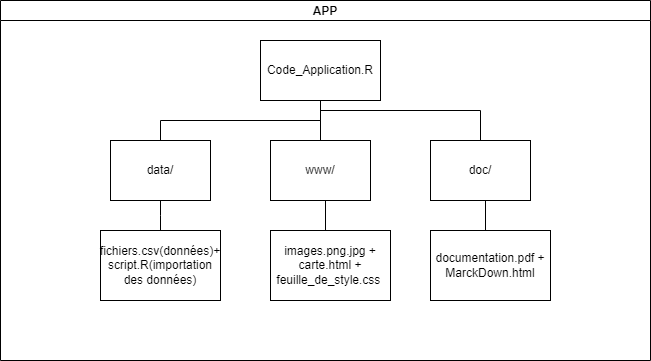

The diagram above was exported from draw.io. Its source (the exported page's mxGraphModel, read from the mxfile embedded in the PNG):
<mxGraphModel dx="1248" dy="565" grid="1" gridSize="10" guides="1" tooltips="1" connect="1" arrows="1" fold="1" page="1" pageScale="1" pageWidth="827" pageHeight="1169" math="0" shadow="0">
  <root>
    <mxCell id="0" />
    <mxCell id="1" parent="0" />
    <mxCell id="T3sIN2-cy5zGnT3XH3TU-1" value="APP" style="swimlane;startSize=20;horizontal=1;containerType=tree;newEdgeStyle={&quot;edgeStyle&quot;:&quot;elbowEdgeStyle&quot;,&quot;startArrow&quot;:&quot;none&quot;,&quot;endArrow&quot;:&quot;none&quot;};" vertex="1" parent="1">
      <mxGeometry x="100" y="120" width="650" height="360" as="geometry" />
    </mxCell>
    <mxCell id="T3sIN2-cy5zGnT3XH3TU-2" value="" style="edgeStyle=elbowEdgeStyle;elbow=vertical;sourcePerimeterSpacing=0;targetPerimeterSpacing=0;startArrow=none;endArrow=none;rounded=0;curved=0;" edge="1" parent="T3sIN2-cy5zGnT3XH3TU-1" source="T3sIN2-cy5zGnT3XH3TU-4" target="T3sIN2-cy5zGnT3XH3TU-5">
      <mxGeometry relative="1" as="geometry" />
    </mxCell>
    <mxCell id="T3sIN2-cy5zGnT3XH3TU-3" value="" style="edgeStyle=elbowEdgeStyle;elbow=vertical;sourcePerimeterSpacing=0;targetPerimeterSpacing=0;startArrow=none;endArrow=none;rounded=0;curved=0;" edge="1" parent="T3sIN2-cy5zGnT3XH3TU-1" source="T3sIN2-cy5zGnT3XH3TU-4" target="T3sIN2-cy5zGnT3XH3TU-6">
      <mxGeometry relative="1" as="geometry" />
    </mxCell>
    <UserObject label="Code_Application.R" treeRoot="1" id="T3sIN2-cy5zGnT3XH3TU-4">
      <mxCell style="whiteSpace=wrap;html=1;align=center;treeFolding=1;treeMoving=1;newEdgeStyle={&quot;edgeStyle&quot;:&quot;elbowEdgeStyle&quot;,&quot;startArrow&quot;:&quot;none&quot;,&quot;endArrow&quot;:&quot;none&quot;};" vertex="1" parent="T3sIN2-cy5zGnT3XH3TU-1">
        <mxGeometry x="260" y="40" width="120" height="60" as="geometry" />
      </mxCell>
    </UserObject>
    <mxCell id="T3sIN2-cy5zGnT3XH3TU-5" value="data/" style="whiteSpace=wrap;html=1;align=center;verticalAlign=middle;treeFolding=1;treeMoving=1;newEdgeStyle={&quot;edgeStyle&quot;:&quot;elbowEdgeStyle&quot;,&quot;startArrow&quot;:&quot;none&quot;,&quot;endArrow&quot;:&quot;none&quot;};" vertex="1" parent="T3sIN2-cy5zGnT3XH3TU-1">
      <mxGeometry x="110" y="140" width="100" height="60" as="geometry" />
    </mxCell>
    <mxCell id="T3sIN2-cy5zGnT3XH3TU-12" style="edgeStyle=elbowEdgeStyle;rounded=0;orthogonalLoop=1;jettySize=auto;html=1;startArrow=none;endArrow=none;" edge="1" parent="T3sIN2-cy5zGnT3XH3TU-1" source="T3sIN2-cy5zGnT3XH3TU-6">
      <mxGeometry relative="1" as="geometry">
        <mxPoint x="320" y="120" as="targetPoint" />
      </mxGeometry>
    </mxCell>
    <mxCell id="T3sIN2-cy5zGnT3XH3TU-6" value="www/" style="whiteSpace=wrap;html=1;align=center;verticalAlign=middle;treeFolding=1;treeMoving=1;newEdgeStyle={&quot;edgeStyle&quot;:&quot;elbowEdgeStyle&quot;,&quot;startArrow&quot;:&quot;none&quot;,&quot;endArrow&quot;:&quot;none&quot;};" vertex="1" parent="T3sIN2-cy5zGnT3XH3TU-1">
      <mxGeometry x="270" y="140" width="100" height="60" as="geometry" />
    </mxCell>
    <mxCell id="T3sIN2-cy5zGnT3XH3TU-13" style="edgeStyle=elbowEdgeStyle;rounded=0;orthogonalLoop=1;jettySize=auto;html=1;startArrow=none;endArrow=none;exitX=0.5;exitY=0;exitDx=0;exitDy=0;" edge="1" parent="T3sIN2-cy5zGnT3XH3TU-1" source="T3sIN2-cy5zGnT3XH3TU-8">
      <mxGeometry relative="1" as="geometry">
        <mxPoint x="320" y="110" as="targetPoint" />
        <Array as="points">
          <mxPoint x="480" y="110" />
        </Array>
      </mxGeometry>
    </mxCell>
    <mxCell id="T3sIN2-cy5zGnT3XH3TU-8" value="doc/" style="whiteSpace=wrap;html=1;align=center;verticalAlign=middle;treeFolding=1;treeMoving=1;newEdgeStyle={&quot;edgeStyle&quot;:&quot;elbowEdgeStyle&quot;,&quot;startArrow&quot;:&quot;none&quot;,&quot;endArrow&quot;:&quot;none&quot;};" vertex="1" parent="T3sIN2-cy5zGnT3XH3TU-1">
      <mxGeometry x="430" y="140" width="100" height="60" as="geometry" />
    </mxCell>
    <mxCell id="T3sIN2-cy5zGnT3XH3TU-16" style="edgeStyle=elbowEdgeStyle;rounded=0;orthogonalLoop=1;jettySize=auto;html=1;startArrow=none;endArrow=none;exitX=0.5;exitY=0;exitDx=0;exitDy=0;entryX=0.5;entryY=1;entryDx=0;entryDy=0;" edge="1" parent="T3sIN2-cy5zGnT3XH3TU-1" source="T3sIN2-cy5zGnT3XH3TU-9" target="T3sIN2-cy5zGnT3XH3TU-5">
      <mxGeometry relative="1" as="geometry" />
    </mxCell>
    <mxCell id="T3sIN2-cy5zGnT3XH3TU-9" value="fichiers.csv(données)+&lt;div&gt;script.R(importation des données)&lt;/div&gt;" style="whiteSpace=wrap;html=1;align=center;verticalAlign=middle;treeFolding=1;treeMoving=1;newEdgeStyle={&quot;edgeStyle&quot;:&quot;elbowEdgeStyle&quot;,&quot;startArrow&quot;:&quot;none&quot;,&quot;endArrow&quot;:&quot;none&quot;};" vertex="1" parent="T3sIN2-cy5zGnT3XH3TU-1">
      <mxGeometry x="100" y="230" width="120" height="70" as="geometry" />
    </mxCell>
    <mxCell id="T3sIN2-cy5zGnT3XH3TU-14" style="edgeStyle=elbowEdgeStyle;rounded=0;orthogonalLoop=1;jettySize=auto;html=1;startArrow=none;endArrow=none;exitX=0.5;exitY=0;exitDx=0;exitDy=0;entryX=0.5;entryY=1;entryDx=0;entryDy=0;" edge="1" parent="T3sIN2-cy5zGnT3XH3TU-1" source="T3sIN2-cy5zGnT3XH3TU-10" target="T3sIN2-cy5zGnT3XH3TU-8">
      <mxGeometry relative="1" as="geometry" />
    </mxCell>
    <mxCell id="T3sIN2-cy5zGnT3XH3TU-10" value="documentation.pdf +&lt;div&gt;MarckDown.html&lt;/div&gt;" style="whiteSpace=wrap;html=1;align=center;verticalAlign=middle;treeFolding=1;treeMoving=1;newEdgeStyle={&quot;edgeStyle&quot;:&quot;elbowEdgeStyle&quot;,&quot;startArrow&quot;:&quot;none&quot;,&quot;endArrow&quot;:&quot;none&quot;};" vertex="1" parent="T3sIN2-cy5zGnT3XH3TU-1">
      <mxGeometry x="430" y="230" width="120" height="70" as="geometry" />
    </mxCell>
    <mxCell id="T3sIN2-cy5zGnT3XH3TU-15" style="edgeStyle=elbowEdgeStyle;rounded=0;orthogonalLoop=1;jettySize=auto;html=1;startArrow=none;endArrow=none;exitX=0.5;exitY=0;exitDx=0;exitDy=0;entryX=0.5;entryY=1;entryDx=0;entryDy=0;" edge="1" parent="T3sIN2-cy5zGnT3XH3TU-1" source="T3sIN2-cy5zGnT3XH3TU-11" target="T3sIN2-cy5zGnT3XH3TU-6">
      <mxGeometry relative="1" as="geometry" />
    </mxCell>
    <mxCell id="T3sIN2-cy5zGnT3XH3TU-11" value="images.png.jpg + carte.html + feuille_de_style.css&amp;nbsp;" style="whiteSpace=wrap;html=1;align=center;verticalAlign=middle;treeFolding=1;treeMoving=1;newEdgeStyle={&quot;edgeStyle&quot;:&quot;elbowEdgeStyle&quot;,&quot;startArrow&quot;:&quot;none&quot;,&quot;endArrow&quot;:&quot;none&quot;};" vertex="1" parent="T3sIN2-cy5zGnT3XH3TU-1">
      <mxGeometry x="270" y="230" width="120" height="70" as="geometry" />
    </mxCell>
  </root>
</mxGraphModel>